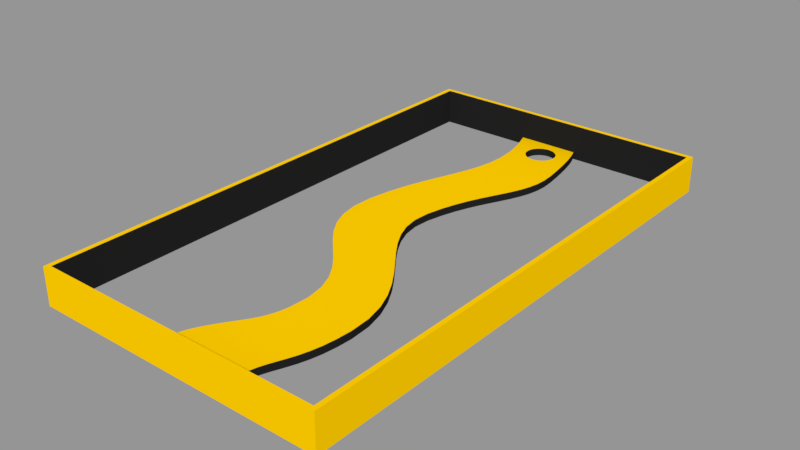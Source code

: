 # Source: floor.blend  (saved by Blender 2.79.0; exported with 4.5.12 LTS)
import bpy
from mathutils import Matrix  # noqa: F401  (used for matrix-valued properties, if any)

bpy.ops.wm.read_factory_settings(use_empty=True)
scene = bpy.context.scene
scene.name = 'Scene'

# ---- collections
col_collection_1 = bpy.data.collections.new('Collection 1'); scene.collection.children.link(col_collection_1)

# ---- materials (node trees are filled in below, after node groups)
mat_ffcc00 = bpy.data.materials.new('FFCC00')
mat_ffcc00.alpha_threshold = 0.0
mat_ffcc00.diffuse_color = (1.0, 0.6038, 0.0, 1.0)
mat_ffcc00.roughness = 0.5
mat_x = bpy.data.materials.new('マテリアル')
mat_x.alpha_threshold = 0.0
mat_x.roughness = 0.5

# ---- material node trees
mat_x.use_nodes = True; mat_x.node_tree.nodes.clear()
_N = mat_x.node_tree.nodes; _L = mat_x.node_tree.links
n0 = _N.new('ShaderNodeOutputMaterial'); n0.name = 'マテリアル出力'; n0.location = (300, 300)
n1 = _N.new('ShaderNodeBsdfDiffuse'); n1.name = 'ディフューズBSDF'; n1.location = (10, 300)
n1.inputs[0].default_value = (0.016, 0.016, 0.016, 1.0)
_L.new(n1.outputs[0], n0.inputs[0])
n0.is_active_output = True

# ---- meshes
me_cupath10 = bpy.data.meshes.new('CUpath10')
me_cupath10.from_pydata([(-1.537, 7.556, 0.0), (-1.277, 6.957, 0.0), (-1.13, 6.418, 0.0), (-1.079, 5.928, 0.0), (-1.11, 5.473, 0.0), (-1.207, 5.042, 0.0), (-1.354, 4.624, 0.0), (-1.536, 4.206, 0.0), (-1.738, 3.777, 0.0), (-1.944, 3.324, 0.0), (-2.14, 2.837, 0.0), (-2.308, 2.303, 0.0), (-2.435, 1.71, 0.0), (-2.457, 1.124, 0.0), (-2.338, 0.6231, 0.0), (-2.107, 0.1918, 0.0), (-1.792, -0.1874, 0.0), (-1.421, -0.5314, 0.0), (-1.023, -0.8571, 0.0), (-0.6255, -1.181, 0.0), (-0.2579, -1.521, 0.0), (0.05184, -1.894, 0.0), (0.2753, -2.316, 0.0), (0.3841, -2.804, 0.0), (0.3498, -3.375, 0.0), (0.3048, -3.567, 0.0), (0.2464, -3.736, 0.0), (0.1758, -3.887, 0.0), (0.09392, -4.025, 0.0), (0.001773, -4.154, 0.0), (-0.09962, -4.279, 0.0), (-0.2093, -4.405, 0.0), (-0.3261, -4.537, 0.0), (-0.4492, -4.678, 0.0), (-0.5775, -4.835, 0.0), (-0.71, -5.011, 0.0), (-0.8458, -5.211, 0.0), (-0.9166, -5.337, 0.0), (-0.9715, -5.466, 0.0), (-1.012, -5.595, 0.0), (-1.041, -5.722, 0.0), (-1.059, -5.843, 0.0), (-1.069, -5.957, 0.0), (-1.072, -6.06, 0.0), (-1.07, -6.151, 0.0), (-1.066, -6.225, 0.0), (-1.06, -6.282, 0.0), (-1.055, -6.318, 0.0), (-1.053, -6.331, 0.0), (-1.016, -6.331, 0.0), (-0.9115, -6.331, 0.0), (-0.7487, -6.331, 0.0), (-0.5377, -6.331, 0.0), (-0.2879, -6.331, 0.0), (-0.009139, -6.331, 0.0), (0.289, -6.331, 0.0), (0.5967, -6.331, 0.0), (0.9045, -6.331, 0.0), (1.203, -6.331, 0.0), (1.481, -6.331, 0.0), (1.731, -6.331, 0.0), (1.683, -6.022, 0.0), (1.679, -5.761, 0.0), (1.712, -5.536, 0.0), (1.774, -5.334, 0.0), (1.858, -5.146, 0.0), (1.957, -4.958, 0.0), (2.063, -4.759, 0.0), (2.169, -4.539, 0.0), (2.267, -4.284, 0.0), (2.351, -3.984, 0.0), (2.412, -3.628, 0.0), (2.444, -3.202, 0.0), (2.397, -2.635, 0.0), (2.237, -2.123, 0.0), (1.987, -1.656, 0.0), (1.672, -1.227, 0.0), (1.316, -0.8251, 0.0), (0.9428, -0.4429, 0.0), (0.577, -0.07113, 0.0), (0.2428, 0.299, 0.0), (-0.03557, 0.6765, 0.0), (-0.2339, 1.07, 0.0), (-0.3279, 1.488, 0.0), (-0.2934, 1.941, 0.0), (-0.1701, 2.39, 0.0), (-0.0213, 2.788, 0.0), (0.1451, 3.144, 0.0), (0.3212, 3.466, 0.0), (0.4991, 3.761, 0.0), (0.6709, 4.038, 0.0), (0.8285, 4.304, 0.0), (0.9642, 4.568, 0.0), (1.07, 4.837, 0.0), (1.138, 5.119, 0.0), (1.16, 5.423, 0.0), (1.128, 5.756, 0.0), (1.06, 6.121, 0.0), (0.9929, 6.434, 0.0), (0.9277, 6.699, 0.0), (0.8654, 6.92, 0.0), (0.807, 7.1, 0.0), (0.7533, 7.244, 0.0), (0.7053, 7.355, 0.0), (0.664, 7.438, 0.0), (0.6302, 7.495, 0.0), (0.6049, 7.531, 0.0), (0.589, 7.55, 0.0), (0.5836, 7.556, 0.0), (0.5418, 7.556, 0.0), (0.4265, 7.556, 0.0), (0.2522, 7.556, 0.0), (0.03381, 7.556, 0.0), (-0.2141, 7.556, 0.0), (-0.4767, 7.556, 0.0), (-0.7393, 7.556, 0.0), (-0.9871, 7.556, 0.0), (-1.206, 7.556, 0.0), (-1.38, 7.556, 0.0), (-1.495, 7.556, 0.0), (-1.537, 7.556, -0.25), (-1.277, 6.957, -0.25), (-1.13, 6.418, -0.25), (-1.079, 5.928, -0.25), (-1.11, 5.473, -0.25), (-1.207, 5.042, -0.25), (-1.354, 4.624, -0.25), (-1.536, 4.206, -0.25), (-1.738, 3.777, -0.25), (-1.944, 3.324, -0.25), (-2.14, 2.837, -0.25), (-2.308, 2.303, -0.25), (-2.435, 1.71, -0.25), (-2.457, 1.124, -0.25), (-2.338, 0.6231, -0.25), (-2.107, 0.1918, -0.25), (-1.792, -0.1874, -0.25), (-1.421, -0.5314, -0.25), (-1.023, -0.8571, -0.25), (-0.6255, -1.181, -0.25), (-0.2579, -1.521, -0.25), (0.05184, -1.894, -0.25), (0.2753, -2.316, -0.25), (0.3841, -2.804, -0.25), (0.3498, -3.375, -0.25), (0.3048, -3.567, -0.25), (0.2464, -3.736, -0.25), (0.1758, -3.887, -0.25), (0.09392, -4.025, -0.25), (0.001773, -4.154, -0.25), (-0.09962, -4.279, -0.25), (-0.2093, -4.405, -0.25), (-0.3261, -4.537, -0.25), (-0.4492, -4.678, -0.25), (-0.5775, -4.835, -0.25), (-0.71, -5.011, -0.25), (-0.8458, -5.211, -0.25), (-0.9166, -5.337, -0.25), (-0.9715, -5.466, -0.25), (-1.012, -5.595, -0.25), (-1.041, -5.722, -0.25), (-1.059, -5.843, -0.25), (-1.069, -5.957, -0.25), (-1.072, -6.06, -0.25), (-1.07, -6.151, -0.25), (-1.066, -6.225, -0.25), (-1.06, -6.282, -0.25), (-1.055, -6.318, -0.25), (-1.053, -6.331, -0.25), (-0.9115, -6.331, -0.25), (-0.7487, -6.331, -0.25), (-0.5377, -6.331, -0.25), (-0.2879, -6.331, -0.25), (-0.009139, -6.331, -0.25), (0.289, -6.331, -0.25), (0.5967, -6.331, -0.25), (0.9045, -6.331, -0.25), (1.203, -6.331, -0.25), (1.481, -6.331, -0.25), (1.731, -6.331, -0.25), (1.683, -6.022, -0.25), (1.679, -5.761, -0.25), (1.712, -5.536, -0.25), (1.774, -5.334, -0.25), (1.858, -5.146, -0.25), (1.957, -4.958, -0.25), (2.063, -4.759, -0.25), (2.169, -4.539, -0.25), (2.267, -4.284, -0.25), (2.351, -3.984, -0.25), (2.412, -3.628, -0.25), (2.444, -3.202, -0.25), (2.397, -2.635, -0.25), (2.237, -2.123, -0.25), (1.987, -1.656, -0.25), (1.672, -1.227, -0.25), (1.316, -0.8251, -0.25), (0.9428, -0.4429, -0.25), (0.577, -0.07113, -0.25), (0.2428, 0.299, -0.25), (-0.03557, 0.6765, -0.25), (-0.2339, 1.07, -0.25), (-0.3279, 1.488, -0.25), (-0.2934, 1.941, -0.25), (-0.1701, 2.39, -0.25), (-0.0213, 2.788, -0.25), (0.1451, 3.144, -0.25), (0.3212, 3.466, -0.25), (0.4991, 3.761, -0.25), (0.6709, 4.038, -0.25), (0.8285, 4.304, -0.25), (0.9642, 4.568, -0.25), (1.07, 4.837, -0.25), (1.138, 5.119, -0.25), (1.16, 5.423, -0.25), (1.128, 5.756, -0.25), (1.06, 6.121, -0.25), (0.9929, 6.434, -0.25), (0.9277, 6.699, -0.25), (0.8654, 6.92, -0.25), (0.807, 7.1, -0.25), (0.7533, 7.244, -0.25), (0.7053, 7.355, -0.25), (0.664, 7.438, -0.25), (0.6302, 7.495, -0.25), (0.6049, 7.531, -0.25), (0.589, 7.55, -0.25), (0.5836, 7.556, -0.25), (0.5418, 7.556, -0.25), (0.4265, 7.556, -0.25), (0.2522, 7.556, -0.25), (0.03381, 7.556, -0.25), (-0.2141, 7.556, -0.25), (-0.4767, 7.556, -0.25), (-0.7393, 7.556, -0.25), (-0.9871, 7.556, -0.25), (-1.206, 7.556, -0.25), (-1.38, 7.556, -0.25), (-1.495, 7.556, -0.25), (-5.058, -6.391, -0.2558), (-5.058, -6.391, 0.02516), (-5.058, 7.609, -0.2558), (-5.058, 7.609, 0.02516), (5.058, -6.391, -0.2558), (5.058, -6.391, 0.02516), (5.058, 7.609, -0.2558), (5.058, 7.609, 0.02516), (-4.899, 7.493, -0.2514), (-4.899, -6.274, -0.2514), (-4.899, -6.274, 0.02075), (-4.899, 7.493, 0.02075), (4.899, 7.493, -0.2514), (4.899, 7.493, 0.02075), (4.899, -6.274, -0.2514), (4.899, -6.274, 0.02075), (0.2916, 6.552, -0.25), (0.2916, 6.552, 0.0), (-0.1477, 7.191, 0.0), (-0.1477, 7.191, -0.25), (-0.2508, 7.184, 0.0), (-0.2508, 7.184, -0.25), (-0.3499, 7.16, 0.0), (-0.3499, 7.16, -0.25), (-0.6359, 6.623, -0.25), (-0.6359, 6.623, 0.0), (-0.5871, 6.552, -2.98e-08), (-0.589, 6.554, 0.0), (-0.5871, 6.552, -0.25), (-0.589, 6.554, -0.25), (-0.666, 6.7, -0.25), (-0.666, 6.7, 0.0), (-0.5213, 6.489, -0.25), (-0.5213, 6.489, 0.0), (-0.2508, 6.377, -0.25), (-0.2508, 6.377, -2.98e-08), (-0.1477, 6.369, -0.25), (-0.1477, 6.369, -2.98e-08), (-0.5326, 6.5, 0.0), (-0.5326, 6.5, -0.25), (-0.3499, 6.4, -0.25), (-0.3499, 6.4, -2.98e-08), (0.3705, 6.86, -0.25), (0.3705, 6.86, 0.0), (0.1459, 7.122, -0.25), (0.1459, 7.122, 5.96e-08), (0.3807, 6.78, -2.98e-08), (0.3785, 6.797, 0.0), (0.3807, 6.78, -0.25), (0.3785, 6.797, -0.25), (0.3405, 6.937, -0.25), (0.3405, 6.937, 0.0), (-0.04462, 6.377, -0.25), (-0.04462, 6.377, -2.98e-08), (0.3439, 6.929, -0.25), (0.3439, 6.929, 0.0), (-0.5213, 7.071, -0.25), (-0.5213, 7.071, 5.96e-08), (-0.4413, 7.122, -0.25), (-0.4413, 7.122, 5.96e-08), (-0.5299, 7.063, -0.25), (-0.5299, 7.063, 0.0), (-0.121, 7.189, -0.25), (-0.121, 7.189, 0.0), (-0.5871, 7.009, -0.25), (-0.5871, 7.009, 5.96e-08), (-0.4274, 7.128, -0.25), (-0.4274, 7.128, 0.0), (0.3705, 6.7, -2.98e-08), (0.3705, 6.7, -0.25), (0.1459, 6.438, -0.25), (0.1459, 6.438, 0.0), (0.2259, 6.489, -0.25), (0.2259, 6.489, 0.0), (0.3405, 6.623, -2.98e-08), (0.3405, 6.623, -0.25), (0.3376, 6.618, 0.0), (0.3376, 6.618, -0.25), (-0.4069, 6.424, -0.25), (-0.6761, 6.78, -0.25), (-0.6761, 6.78, 0.0), (-0.4069, 6.424, 0.0), (-0.4413, 6.438, -0.25), (-0.4413, 6.438, 0.0), (-0.666, 6.86, -0.25), (-0.666, 6.86, 0.0), (0.2364, 7.061, -0.25), (0.2364, 7.061, 0.0), (0.2259, 7.071, -0.25), (0.2259, 7.071, 5.96e-08), (0.1207, 6.428, -0.25), (0.1207, 6.428, 0.0), (0.05451, 6.4, -0.25), (0.05451, 6.4, -2.98e-08), (0.2916, 7.009, -0.25), (0.2916, 7.009, 0.0), (-0.6301, 6.946, -0.25), (-0.6301, 6.946, 0.0), (-0.6359, 6.937, -0.25), (-0.6359, 6.937, 0.0), (-0.59, 7.004, -0.25), (-0.59, 7.004, 0.0), (0.05451, 7.16, -0.25), (0.08104, 7.149, -0.25), (0.05451, 7.16, 5.96e-08), (0.08104, 7.149, 0.0), (-0.04462, 7.184, -0.25), (-0.04462, 7.184, 5.96e-08), (-5.058, -6.391, 1.002), (-5.058, 7.609, 1.002), (5.058, -6.391, 1.002), (5.058, 7.609, 1.002), (-4.899, -6.274, 0.9978), (-4.899, 7.493, 0.9978), (4.899, 7.493, 0.9978), (4.899, -6.274, 0.9978)], [], [(1, 119, 0), (1, 118, 119), (1, 117, 118), (1, 116, 117), (1, 115, 116), (1, 114, 115), (1, 113, 114), (1, 112, 113), (1, 111, 112), (1, 110, 111), (1, 109, 110), (1, 108, 109), (1, 107, 108), (1, 106, 107), (1, 105, 106), (1, 104, 105), (1, 306, 261, 259, 257, 302, 103, 104), (1, 300, 296, 298, 306), (1, 340, 304, 300), (1, 336, 340), (2, 266, 264, 270, 319, 324, 338, 336, 1), (2, 277, 265, 266), (2, 320, 322, 272, 277), (2, 97, 98, 330, 332, 292, 276, 274, 280, 320), (3, 97, 2), (3, 96, 97), (4, 96, 3), (4, 95, 96), (5, 95, 4), (5, 94, 95), (5, 93, 94), (6, 93, 5), (6, 92, 93), (7, 92, 6), (7, 91, 92), (7, 90, 91), (8, 90, 7), (8, 89, 90), (9, 89, 8), (9, 88, 89), (9, 87, 88), (10, 87, 9), (10, 86, 87), (11, 86, 10), (11, 85, 86), (11, 84, 85), (12, 84, 11), (12, 83, 84), (13, 83, 12), (13, 82, 83), (14, 82, 13), (14, 81, 82), (14, 80, 81), (15, 80, 14), (15, 79, 80), (16, 79, 15), (16, 78, 79), (17, 78, 16), (17, 77, 78), (18, 77, 17), (18, 76, 77), (19, 76, 18), (20, 76, 19), (20, 75, 76), (21, 75, 20), (21, 74, 75), (22, 74, 21), (22, 73, 74), (23, 73, 22), (23, 72, 73), (24, 72, 23), (24, 71, 72), (25, 71, 24), (26, 71, 25), (26, 70, 71), (27, 70, 26), (28, 70, 27), (28, 69, 70), (29, 69, 28), (30, 69, 29), (31, 69, 30), (31, 68, 69), (32, 68, 31), (33, 68, 32), (33, 67, 68), (34, 67, 33), (34, 66, 67), (35, 66, 34), (35, 65, 66), (36, 65, 35), (36, 64, 65), (37, 64, 36), (37, 63, 64), (38, 63, 37), (39, 63, 38), (39, 62, 63), (40, 62, 39), (41, 62, 40), (41, 61, 62), (42, 61, 41), (43, 61, 42), (43, 60, 61), (44, 60, 43), (45, 60, 44), (46, 60, 45), (47, 60, 46), (48, 60, 47), (49, 60, 48), (50, 60, 49), (51, 60, 50), (52, 60, 51), (53, 60, 52), (54, 60, 53), (55, 60, 54), (56, 60, 55), (57, 60, 56), (58, 60, 57), (59, 60, 58), (121, 120, 238), (121, 238, 237), (121, 237, 236), (121, 236, 235), (121, 235, 234), (121, 234, 233), (121, 233, 232), (121, 232, 231), (121, 231, 230), (121, 230, 229), (121, 229, 228), (121, 228, 227), (121, 227, 226), (121, 226, 225), (121, 225, 224), (121, 224, 223), (121, 223, 222, 301, 258, 260, 262, 305), (121, 305, 297, 295, 299), (121, 299, 303, 339), (121, 339, 335), (122, 121, 335, 337, 323, 318, 269, 263, 268), (122, 268, 267, 278), (122, 278, 271, 321, 317), (122, 317, 279, 273, 275, 291, 331, 329, 217, 216), (123, 122, 216), (123, 216, 215), (124, 123, 215), (124, 215, 214), (125, 124, 214), (125, 214, 213), (125, 213, 212), (126, 125, 212), (126, 212, 211), (127, 126, 211), (127, 211, 210), (127, 210, 209), (128, 127, 209), (128, 209, 208), (129, 128, 208), (129, 208, 207), (129, 207, 206), (130, 129, 206), (130, 206, 205), (131, 130, 205), (131, 205, 204), (131, 204, 203), (132, 131, 203), (132, 203, 202), (133, 132, 202), (133, 202, 201), (134, 133, 201), (134, 201, 200), (134, 200, 199), (135, 134, 199), (135, 199, 198), (136, 135, 198), (136, 198, 197), (137, 136, 197), (137, 197, 196), (138, 137, 196), (138, 196, 195), (139, 138, 195), (140, 139, 195), (140, 195, 194), (141, 140, 194), (141, 194, 193), (142, 141, 193), (142, 193, 192), (143, 142, 192), (143, 192, 191), (144, 143, 191), (144, 191, 190), (145, 144, 190), (146, 145, 190), (146, 190, 189), (147, 146, 189), (148, 147, 189), (148, 189, 188), (149, 148, 188), (150, 149, 188), (151, 150, 188), (151, 188, 187), (152, 151, 187), (153, 152, 187), (153, 187, 186), (154, 153, 186), (154, 186, 185), (155, 154, 185), (155, 185, 184), (156, 155, 184), (156, 184, 183), (157, 156, 183), (157, 183, 182), (158, 157, 182), (159, 158, 182), (159, 182, 181), (160, 159, 181), (161, 160, 181), (161, 181, 180), (162, 161, 180), (163, 162, 180), (163, 180, 179), (164, 163, 179), (165, 164, 179), (166, 165, 179), (167, 166, 179), (168, 167, 179), (252, 250, 247, 251), (50, 49, 48, 168, 179, 169), (170, 169, 179), (171, 170, 179), (172, 171, 179), (173, 172, 179), (174, 173, 179), (175, 174, 179), (176, 175, 179), (177, 176, 179), (178, 177, 179), (52, 51, 170, 171), (25, 24, 144, 145), (73, 72, 191, 192), (29, 28, 148, 149), (60, 59, 178, 179), (77, 76, 195, 196), (41, 40, 160, 161), (84, 83, 202, 203), (118, 117, 236, 237), (45, 44, 164, 165), (69, 68, 187, 188), (9, 8, 128, 129), (98, 97, 216, 217), (64, 63, 182, 183), (13, 12, 132, 133), (37, 36, 156, 157), (80, 79, 198, 199), (65, 64, 183, 184), (24, 23, 143, 144), (0, 119, 238, 120), (5, 4, 124, 125), (88, 87, 206, 207), (20, 19, 139, 140), (114, 113, 232, 233), (33, 32, 152, 153), (92, 91, 210, 211), (111, 110, 229, 230), (53, 52, 171, 172), (28, 27, 147, 148), (107, 106, 225, 226), (1, 0, 120, 121), (103, 102, 221, 222), (72, 71, 190, 191), (42, 41, 161, 162), (76, 75, 194, 195), (32, 31, 151, 152), (46, 45, 165, 166), (87, 86, 205, 206), (12, 11, 131, 132), (83, 82, 201, 202), (57, 56, 175, 176), (68, 67, 186, 187), (119, 118, 237, 238), (38, 37, 157, 158), (61, 60, 179, 180), (99, 98, 217, 218), (91, 90, 209, 210), (16, 15, 135, 136), (23, 22, 142, 143), (34, 33, 153, 154), (19, 18, 138, 139), (8, 7, 127, 128), (54, 53, 172, 173), (95, 94, 213, 214), (104, 103, 222, 223), (4, 3, 123, 124), (115, 114, 233, 234), (75, 74, 193, 194), (27, 26, 146, 147), (108, 107, 226, 227), (252, 251, 253, 254), (100, 99, 218, 219), (43, 42, 162, 163), (86, 85, 204, 205), (79, 78, 197, 198), (31, 30, 150, 151), (58, 57, 176, 177), (11, 10, 130, 131), (62, 61, 180, 181), (71, 70, 189, 190), (96, 95, 214, 215), (47, 46, 166, 167), (67, 66, 185, 186), (116, 115, 234, 235), (22, 21, 141, 142), (15, 14, 134, 135), (39, 38, 158, 159), (82, 81, 200, 201), (35, 34, 154, 155), (94, 93, 212, 213), (7, 6, 126, 127), (112, 111, 230, 231), (90, 89, 208, 209), (18, 17, 137, 138), (105, 104, 223, 224), (3, 2, 122, 123), (109, 108, 227, 228), (55, 54, 173, 174), (26, 25, 145, 146), (51, 50, 169, 170), (78, 77, 196, 197), (30, 29, 149, 150), (101, 100, 219, 220), (44, 43, 163, 164), (74, 73, 192, 193), (59, 58, 177, 178), (70, 69, 188, 189), (85, 84, 203, 204), (10, 9, 129, 130), (97, 96, 215, 216), (48, 47, 167, 168), (14, 13, 133, 134), (117, 116, 235, 236), (63, 62, 181, 182), (40, 39, 159, 160), (81, 80, 199, 200), (21, 20, 140, 141), (6, 5, 125, 126), (36, 35, 155, 156), (66, 65, 184, 185), (113, 112, 231, 232), (89, 88, 207, 208), (110, 109, 228, 229), (93, 92, 211, 212), (17, 16, 136, 137), (106, 105, 224, 225), (2, 1, 121, 122), (56, 55, 174, 175), (102, 101, 220, 221), (239, 240, 242, 241), (241, 242, 246, 245), (245, 246, 244, 243), (243, 244, 240, 239), (250, 252, 353, 352), (252, 254, 354, 353), (239, 241, 247, 248), (245, 243, 253, 251), (244, 246, 350, 349), (243, 239, 248, 253), (254, 249, 351, 354), (241, 245, 251, 247), (293, 289, 333, 325, 220, 219), (326, 334, 290, 294, 100, 101), (294, 282, 286, 100), (316, 314, 308, 287, 288, 219, 218), (286, 285, 307, 313, 315, 99, 100), (315, 256, 312, 310, 330, 98, 99), (342, 341, 345, 301, 222, 221), (302, 346, 343, 344, 102, 103), (288, 281, 293, 219), (329, 309, 311, 255, 316, 218, 217), (344, 284, 328, 326, 101, 102), (325, 327, 283, 342, 221, 220), (248, 249, 254, 253), (250, 249, 248, 247), (333, 289, 290, 334), (326, 325, 333, 334), (325, 326, 328, 327), (284, 283, 327, 328), (342, 283, 284, 344), (342, 344, 343, 341), (345, 341, 343, 346), (302, 301, 345, 346), (302, 257, 258, 301), (257, 259, 260, 258), (259, 261, 262, 260), (306, 305, 262, 261), (305, 306, 298, 297), (295, 297, 298, 296), (299, 295, 296, 300), (300, 304, 303, 299), (339, 303, 304, 340), (339, 340, 336, 335), (335, 336, 338, 337), (338, 324, 323, 337), (324, 319, 318, 323), (269, 318, 319, 270), (263, 269, 270, 264), (266, 268, 263, 264), (266, 265, 267, 268), (277, 278, 267, 265), (278, 277, 272, 271), (272, 322, 321, 271), (317, 321, 322, 320), (317, 320, 280, 279), (273, 279, 280, 274), (274, 276, 275, 273), (291, 275, 276, 292), (331, 291, 292, 332), (329, 331, 332, 330), (329, 330, 310, 309), (309, 310, 312, 311), (256, 255, 311, 312), (316, 255, 256, 315), (315, 313, 314, 316), (307, 308, 314, 313), (308, 307, 285, 287), (286, 288, 287, 285), (286, 282, 281, 288), (293, 281, 282, 294), (293, 294, 290, 289), (347, 349, 354, 351), (348, 347, 351, 352), (350, 348, 352, 353), (349, 350, 353, 354), (249, 250, 352, 351), (242, 240, 347, 348), (240, 244, 349, 347), (246, 242, 348, 350)])
me_cupath10.polygons.foreach_set('material_index', [0, 0, 0, 0, 0, 0, 0, 0, 0, 0, 0, 0, 0, 0, 0, 0, 0, 0, 0, 0, 0, 0, 0, 0, 0, 0, 0, 0, 0, 0, 0, 0, 0, 0, 0, 0, 0, 0, 0, 0, 0, 0, 0, 0, 0, 0, 0, 0, 0, 0, 0, 0, 0, 0, 0, 0, 0, 0, 0, 0, 0, 0, 0, 0, 0, 0, 0, 0, 0, 0, 0, 0, 0, 0, 0, 0, 0, 0, 0, 0, 0, 0, 0, 0, 0, 0, 0, 0, 0, 0, 0, 0, 0, 0, 0, 0, 0, 0, 0, 0, 0, 0, 0, 0, 0, 0, 0, 0, 0, 0, 0, 0, 0, 0, 0, 0, 0, 0, 0, 0, 0, 0, 0, 0, 0, 0, 0, 0, 0, 0, 0, 0, 0, 0, 0, 0, 0, 0, 0, 0, 0, 0, 0, 0, 0, 0, 0, 0, 0, 0, 0, 0, 0, 0, 0, 0, 0, 0, 0, 0, 0, 0, 0, 0, 0, 0, 0, 0, 0, 0, 0, 0, 0, 0, 0, 0, 0, 0, 0, 0, 0, 0, 0, 0, 0, 0, 0, 0, 0, 0, 0, 0, 0, 0, 0, 0, 0, 0, 0, 0, 0, 0, 0, 0, 0, 0, 0, 0, 0, 0, 0, 0, 0, 0, 0, 0, 0, 0, 0, 0, 0, 0, 0, 0, 0, 1, 0, 0, 0, 0, 0, 0, 0, 0, 0, 0, 0, 1, 1, 1, 0, 1, 1, 1, 0, 1, 1, 1, 1, 1, 1, 1, 1, 1, 1, 0, 1, 1, 1, 0, 1, 1, 0, 0, 1, 0, 1, 1, 1, 1, 1, 1, 1, 1, 1, 1, 0, 1, 0, 1, 1, 1, 1, 1, 1, 1, 1, 1, 0, 1, 1, 1, 0, 1, 1, 0, 1, 1, 1, 1, 1, 1, 0, 1, 1, 1, 1, 0, 1, 0, 1, 1, 1, 1, 1, 1, 1, 0, 1, 1, 1, 1, 0, 0, 1, 0, 1, 1, 1, 1, 1, 0, 1, 1, 1, 1, 0, 1, 0, 1, 1, 1, 1, 1, 1, 1, 0, 1, 0, 1, 1, 0, 1, 0, 1, 0, 0, 0, 0, 1, 1, 0, 0, 0, 0, 1, 0, 0, 0, 0, 0, 0, 0, 0, 0, 0, 0, 0, 0, 1, 1, 1, 1, 1, 1, 1, 1, 1, 1, 1, 1, 1, 1, 1, 1, 1, 1, 1, 1, 1, 1, 1, 1, 1, 1, 1, 1, 1, 1, 1, 1, 1, 1, 1, 1, 1, 1, 1, 1, 1, 1, 1, 1, 1, 1, 1, 1, 0, 0, 0, 0, 1, 0, 0, 0])
me_cupath10.materials.append(mat_ffcc00)
me_cupath10.materials.append(mat_x)
me_cupath10.use_remesh_preserve_volume = False
me_cupath10.use_remesh_preserve_attributes = False
me_cupath10.use_mirror_vertex_groups = False
me_cupath10.auto_texspace = False
me_cupath10.update()

# ---- objects
ob_curve = bpy.data.objects.new('Curve', me_cupath10)

# ---- transforms, parenting, visibility, modifiers, constraints
ob_curve.location = (0.0, -0.6961, 0.1026)
ob_curve.scale = (0.8897, 1.143, 0.8897)
ob_curve.lineart.crease_threshold = 0.0

# ---- collection membership
col_collection_1.objects.link(ob_curve)

# ---- scene / render settings (as saved in the file)
scene.frame_start = 1; scene.frame_end = 250; scene.frame_set(1)
scene.render.engine = 'CYCLES'
scene.render.resolution_percentage = 50
scene.render.dither_intensity = 0.0
scene.cycles.use_denoising = False
scene.cycles.samples = 128
scene.cycles.sampling_pattern = 'TABULATED_SOBOL'
scene.cycles.use_adaptive_sampling = False
scene.cycles.use_light_tree = False
scene.cycles.blur_glossy = 0.0
scene.cycles.sample_clamp_indirect = 0.0
scene.view_settings.view_transform = 'Standard'
bpy.context.view_layer.update()

# ---- added for rendering (the .blend has no active camera and no usable light): camera, sun + grey world if the file has none
cam_auto = bpy.data.cameras.new('AutoCamera')
cam_auto.lens = 50.0
cam_auto.sensor_width = 36.0
cam_auto.clip_end = 1000.0
ob_auto_camera = bpy.data.objects.new('AutoCamera', cam_auto)
scene.collection.objects.link(ob_auto_camera)
ob_auto_camera.location = (17.0164, -20.4197, 14.0478)
ob_auto_camera.rotation_euler = (1.09748, -7.21219e-08, 0.694738)
scene.camera = ob_auto_camera
light_auto_sun = bpy.data.lights.new('AutoSun', 'SUN')
light_auto_sun.energy = 3.0
light_auto_sun.angle = 0.0523599
ob_auto_sun = bpy.data.objects.new('AutoSun', light_auto_sun)
scene.collection.objects.link(ob_auto_sun)
ob_auto_sun.rotation_euler = (0.872665, 0.174533, 0.523599)
if scene.world is None:
    world_auto = bpy.data.worlds.new('AutoWorld')
    world_auto.color = (0.3, 0.3, 0.3)
    scene.world = world_auto
bpy.context.view_layer.update()
